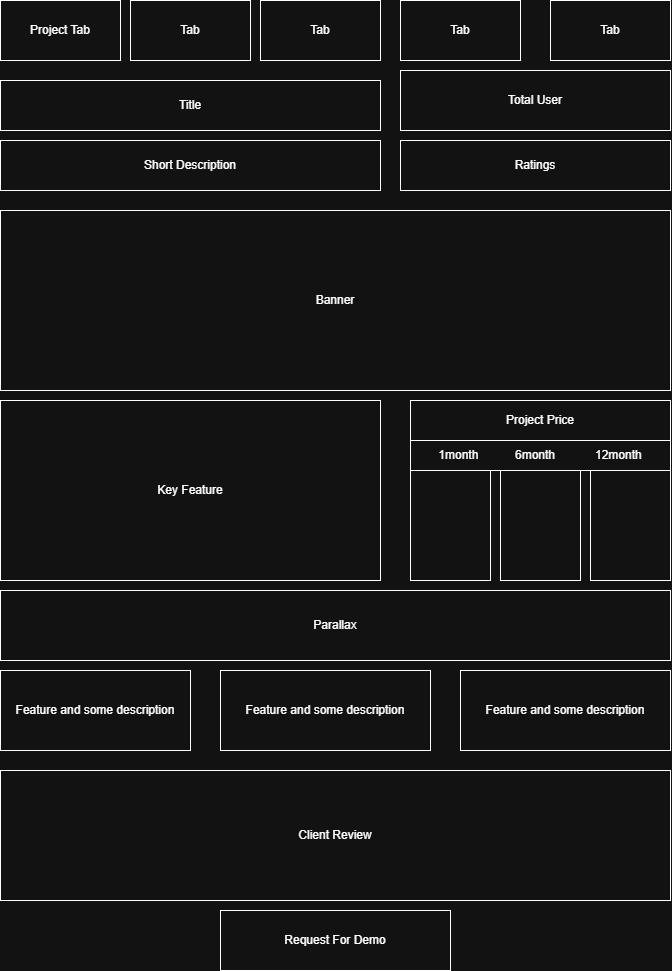

The diagram above was exported from draw.io. Its source (the exported page's mxGraphModel, read from the mxfile embedded in the PNG):
<mxGraphModel dx="1226" dy="661" grid="1" gridSize="10" guides="1" tooltips="1" connect="1" arrows="1" fold="1" page="1" pageScale="1" pageWidth="850" pageHeight="1100" math="0" shadow="0">
  <root>
    <mxCell id="0" />
    <mxCell id="1" parent="0" />
    <mxCell id="KQU43xQzv27vipawCLn8-1" parent="1" style="rounded=0;whiteSpace=wrap;html=1;" value="Project Tab" vertex="1">
      <mxGeometry height="60" width="120" x="60" y="50" as="geometry" />
    </mxCell>
    <mxCell id="KQU43xQzv27vipawCLn8-2" parent="1" style="rounded=0;whiteSpace=wrap;html=1;" value="Tab" vertex="1">
      <mxGeometry height="60" width="120" x="190" y="50" as="geometry" />
    </mxCell>
    <mxCell id="KQU43xQzv27vipawCLn8-3" parent="1" style="rounded=0;whiteSpace=wrap;html=1;" value="Tab" vertex="1">
      <mxGeometry height="60" width="120" x="320" y="50" as="geometry" />
    </mxCell>
    <mxCell id="KQU43xQzv27vipawCLn8-5" parent="1" style="rounded=0;whiteSpace=wrap;html=1;" value="Tab" vertex="1">
      <mxGeometry height="60" width="120" x="460" y="50" as="geometry" />
    </mxCell>
    <mxCell id="KQU43xQzv27vipawCLn8-6" parent="1" style="rounded=0;whiteSpace=wrap;html=1;" value="Tab" vertex="1">
      <mxGeometry height="60" width="120" x="610" y="50" as="geometry" />
    </mxCell>
    <mxCell id="KQU43xQzv27vipawCLn8-7" parent="1" style="rounded=0;whiteSpace=wrap;html=1;" value="Title" vertex="1">
      <mxGeometry height="50" width="380" x="60" y="130" as="geometry" />
    </mxCell>
    <mxCell id="KQU43xQzv27vipawCLn8-8" parent="1" style="rounded=0;whiteSpace=wrap;html=1;" value="Short Description" vertex="1">
      <mxGeometry height="50" width="380" x="60" y="190" as="geometry" />
    </mxCell>
    <mxCell id="KQU43xQzv27vipawCLn8-10" parent="1" style="rounded=0;whiteSpace=wrap;html=1;" value="Total User" vertex="1">
      <mxGeometry height="60" width="270" x="460" y="120" as="geometry" />
    </mxCell>
    <mxCell id="KQU43xQzv27vipawCLn8-11" parent="1" style="rounded=0;whiteSpace=wrap;html=1;" value="Ratings" vertex="1">
      <mxGeometry height="50" width="270" x="460" y="190" as="geometry" />
    </mxCell>
    <mxCell id="KQU43xQzv27vipawCLn8-12" parent="1" style="rounded=0;whiteSpace=wrap;html=1;" value="Banner" vertex="1">
      <mxGeometry height="180" width="670" x="60" y="260" as="geometry" />
    </mxCell>
    <mxCell id="KQU43xQzv27vipawCLn8-13" parent="1" style="rounded=0;whiteSpace=wrap;html=1;" value="Key Feature" vertex="1">
      <mxGeometry height="180" width="380" x="60" y="450" as="geometry" />
    </mxCell>
    <mxCell id="KQU43xQzv27vipawCLn8-14" parent="1" style="rounded=0;whiteSpace=wrap;html=1;" value="" vertex="1">
      <mxGeometry height="180" width="80" x="470" y="450" as="geometry" />
    </mxCell>
    <mxCell id="KQU43xQzv27vipawCLn8-16" parent="1" style="rounded=0;whiteSpace=wrap;html=1;" value="" vertex="1">
      <mxGeometry height="180" width="80" x="560" y="450" as="geometry" />
    </mxCell>
    <mxCell id="KQU43xQzv27vipawCLn8-17" parent="1" style="rounded=0;whiteSpace=wrap;html=1;" value="" vertex="1">
      <mxGeometry height="180" width="80" x="650" y="450" as="geometry" />
    </mxCell>
    <mxCell id="KQU43xQzv27vipawCLn8-18" parent="1" style="rounded=0;whiteSpace=wrap;html=1;" value="Project Price" vertex="1">
      <mxGeometry height="40" width="260" x="470" y="450" as="geometry" />
    </mxCell>
    <mxCell id="KQU43xQzv27vipawCLn8-20" parent="1" style="rounded=0;whiteSpace=wrap;html=1;" value="1month&amp;nbsp; &amp;nbsp; &amp;nbsp; &amp;nbsp; &amp;nbsp; &amp;nbsp;6month&amp;nbsp; &amp;nbsp; &amp;nbsp; &amp;nbsp; &amp;nbsp; &amp;nbsp; 12month" vertex="1">
      <mxGeometry height="30" width="260" x="470" y="490" as="geometry" />
    </mxCell>
    <mxCell id="KQU43xQzv27vipawCLn8-21" parent="1" style="rounded=0;whiteSpace=wrap;html=1;" value="Parallax" vertex="1">
      <mxGeometry height="70" width="670" x="60" y="640" as="geometry" />
    </mxCell>
    <mxCell id="KQU43xQzv27vipawCLn8-22" parent="1" style="rounded=0;whiteSpace=wrap;html=1;" value="Feature and some description" vertex="1">
      <mxGeometry height="80" width="190" x="60" y="720" as="geometry" />
    </mxCell>
    <mxCell id="KQU43xQzv27vipawCLn8-26" parent="1" style="rounded=0;whiteSpace=wrap;html=1;" value="Feature and some description" vertex="1">
      <mxGeometry height="80" width="210" x="280" y="720" as="geometry" />
    </mxCell>
    <mxCell id="KQU43xQzv27vipawCLn8-29" parent="1" style="rounded=0;whiteSpace=wrap;html=1;" value="Feature and some description" vertex="1">
      <mxGeometry height="80" width="210" x="520" y="720" as="geometry" />
    </mxCell>
    <mxCell id="KQU43xQzv27vipawCLn8-30" parent="1" style="rounded=0;whiteSpace=wrap;html=1;" value="Client Review" vertex="1">
      <mxGeometry height="130" width="670" x="60" y="820" as="geometry" />
    </mxCell>
    <mxCell id="KQU43xQzv27vipawCLn8-31" parent="1" style="rounded=0;whiteSpace=wrap;html=1;" value="Request For Demo" vertex="1">
      <mxGeometry height="60" width="230" x="280" y="960" as="geometry" />
    </mxCell>
  </root>
</mxGraphModel>